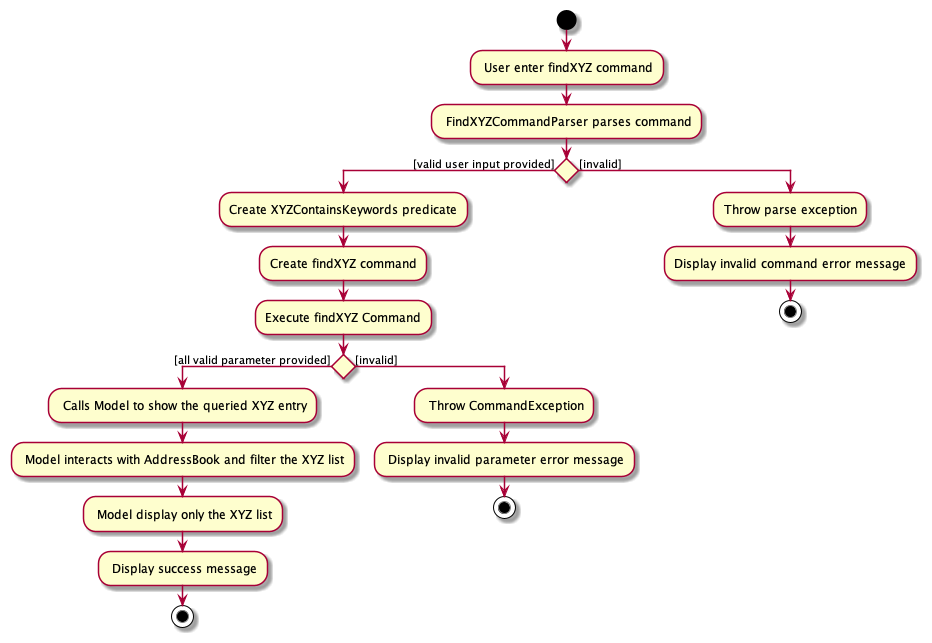

The diagram above was rendered by PlantUML. Its source (embedded in the PNG):
@startuml
start
: User enter findXYZ command;
: FindXYZCommandParser parses command;

if () then ([valid user input provided])
  :Create XYZContainsKeywords predicate;
  :Create findXYZ command;
  :Execute findXYZ Command;
  if () then ([all valid parameter provided])
     : Calls Model to show the queried XYZ entry;
     : Model interacts with AddressBook and filter the XYZ list;
     : Model display only the XYZ list;
     : Display success message;
  stop
  else ([invalid])
   : Throw CommandException;
   : Display invalid parameter error message;
   stop
  endif
else ([invalid])
  :Throw parse exception;
  :Display invalid command error message;
  stop
endif
@enduml